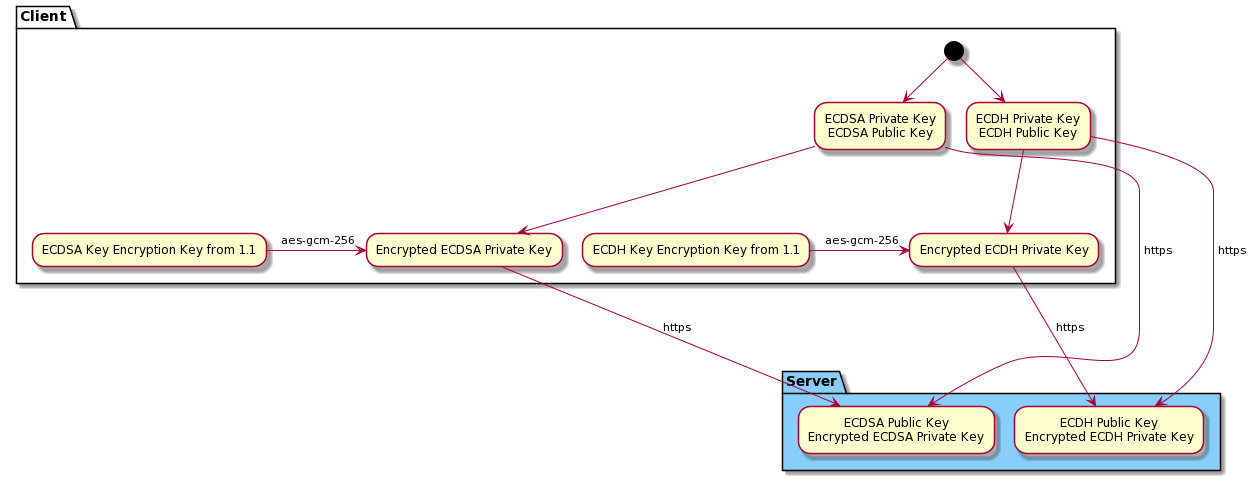

The diagram above was rendered by PlantUML. Its source (embedded in the PNG):
@startuml
partition Client {
  (*) --> "ECDSA Private Key\nECDSA Public Key" as ecdsaKey
  (*) --> "ECDH Private Key\nECDH Public Key" as ecdhKey

  "ECDSA Key Encryption Key from 1.1" -right-> [ aes-gcm-256] "Encrypted ECDSA Private Key" as encryptedEcdsa
  "ECDH Key Encryption Key from 1.1" -right-> [ aes-gcm-256] "Encrypted ECDH Private Key" as encryptedEcdh

  ecdsaKey ---> encryptedEcdsa
  ecdhKey ---> encryptedEcdh

}

partition Server #LightSkyBlue {
  ecdsaKey -->  [ https] "ECDSA Public Key\nEncrypted ECDSA Private Key" as serverEcdsa
  ecdhKey --> [ https] "ECDH Public Key\nEncrypted ECDH Private Key"  as serverEcdh
  encryptedEcdsa ---> [ https] serverEcdsa
  encryptedEcdh ---> [ https] serverEcdh
}
@enduml